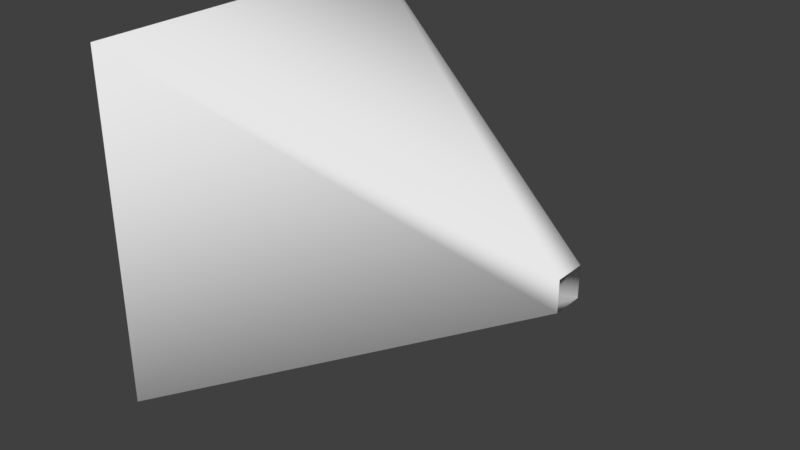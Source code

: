 # Source: bala.blend  (saved by Blender 2.79.0; exported with 4.5.12 LTS)
import bpy
from mathutils import Matrix  # noqa: F401  (used for matrix-valued properties, if any)

bpy.ops.wm.read_factory_settings(use_empty=True)
scene = bpy.context.scene
scene.name = 'Scene'

# ---- collections
col_collection_1 = bpy.data.collections.new('Collection 1'); scene.collection.children.link(col_collection_1)

# ---- world
world_world = bpy.data.worlds.new('World'); scene.world = world_world
world_world.color = (0.05088, 0.05088, 0.05088)
world_world.use_sun_shadow = False
world_world.sun_shadow_jitter_overblur = 0.0
world_world.cycles.sampling_method = 'MANUAL'

# ---- meshes
me_cube_001 = bpy.data.meshes.new('Cube.001')
me_cube_001.from_pydata([(-1.0, 1.0, -1.0), (-1.0, 1.0, 1.0), (1.0, 0.0871, -0.0871), (1.0, 0.0871, 0.0871), (-1.0, -1.0, -1.0), (-1.0, -1.0, 1.0), (1.0, -0.0871, -0.0871), (1.0, -0.0871, 0.0871)], [], [(0, 1, 3, 2), (6, 7, 5, 4), (2, 6, 4, 0), (7, 3, 1, 5)])
me_cube_001.polygons.foreach_set('use_smooth', [True] * 4)
_uv = me_cube_001.uv_layers.new(name='UVMap')
_uv.uv.foreach_set('vector', [0.004066, 9.95e-05, 0.9999, 0.0001051, 0.5135, 0.4869, 0.4883, 0.4871, 0.4885, 0.5118, 0.5136, 0.5118, 0.9959, 0.9903, 9.95e-05, 0.9903, 0.4883, 0.4871, 0.4885, 0.5118, 9.95e-05, 0.9903, 0.004066, 9.95e-05, 0.5136, 0.5118, 0.5135, 0.4869, 0.9999, 0.0001051, 0.9959, 0.9903])
me_cube_001.use_remesh_preserve_volume = False
me_cube_001.use_remesh_preserve_attributes = False
me_cube_001.use_mirror_vertex_groups = False
me_cube_001.update()

# ---- objects
ob_cube = bpy.data.objects.new('Cube', me_cube_001)

# ---- transforms, parenting, visibility, modifiers, constraints
ob_cube.location = (0.0, 0.0, 0.0)
ob_cube.lineart.crease_threshold = 0.0

# ---- collection membership
col_collection_1.objects.link(ob_cube)

# ---- scene / render settings (as saved in the file)
scene.frame_start = 1; scene.frame_end = 250; scene.frame_set(1)
scene.render.engine = 'BLENDER_EEVEE_NEXT'
scene.render.resolution_percentage = 50
scene.render.dither_intensity = 0.0
scene.cycles.use_denoising = False
scene.cycles.samples = 128
scene.cycles.sampling_pattern = 'TABULATED_SOBOL'
scene.cycles.use_adaptive_sampling = False
scene.cycles.use_light_tree = False
scene.cycles.blur_glossy = 0.0
scene.cycles.sample_clamp_indirect = 0.0
scene.view_settings.view_transform = 'Standard'
bpy.context.view_layer.update()

# ---- added for rendering (the .blend has no active camera and no usable light): camera, sun
cam_auto = bpy.data.cameras.new('AutoCamera')
cam_auto.lens = 50.0
cam_auto.sensor_width = 36.0
cam_auto.clip_end = 1000.0
ob_auto_camera = bpy.data.objects.new('AutoCamera', cam_auto)
scene.collection.objects.link(ob_auto_camera)
ob_auto_camera.location = (3.20507, -3.84609, 2.56406)
ob_auto_camera.rotation_euler = (1.09748, -7.21219e-08, 0.694738)
scene.camera = ob_auto_camera
light_auto_sun = bpy.data.lights.new('AutoSun', 'SUN')
light_auto_sun.energy = 3.0
light_auto_sun.angle = 0.0523599
ob_auto_sun = bpy.data.objects.new('AutoSun', light_auto_sun)
scene.collection.objects.link(ob_auto_sun)
ob_auto_sun.rotation_euler = (0.872665, 0.174533, 0.523599)
bpy.context.view_layer.update()
